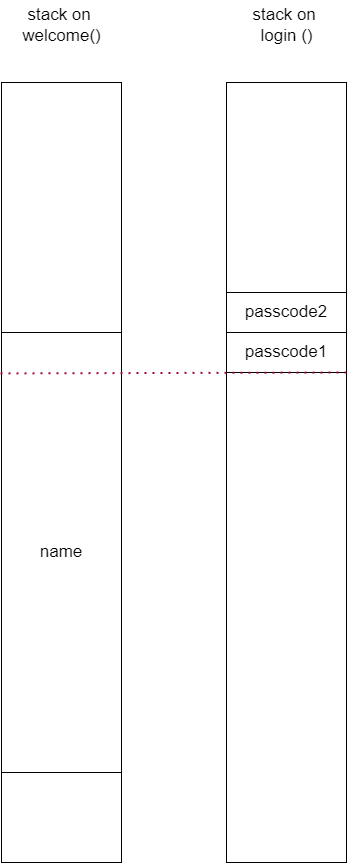

The diagram above was exported from draw.io. Its source (the exported page's mxGraphModel, read from the mxfile embedded in the PNG):
<mxGraphModel dx="2066" dy="1103" grid="1" gridSize="10" guides="1" tooltips="1" connect="1" arrows="1" fold="1" page="1" pageScale="1" pageWidth="850" pageHeight="1100" background="#ffffff" math="0" shadow="0">
  <root>
    <mxCell id="0" />
    <mxCell id="1" parent="0" />
    <mxCell id="whbboBvW-HPEm963wADa-13" value="name" style="rounded=0;whiteSpace=wrap;html=1;fontSize=17;" vertex="1" parent="1">
      <mxGeometry x="185" y="370" width="120" height="440" as="geometry" />
    </mxCell>
    <mxCell id="whbboBvW-HPEm963wADa-18" value="stack on&amp;nbsp;&lt;div&gt;welcome()&lt;/div&gt;" style="text;html=1;align=center;verticalAlign=middle;resizable=0;points=[];autosize=1;strokeColor=none;fillColor=none;fontSize=17;" vertex="1" parent="1">
      <mxGeometry x="195" y="38" width="100" height="50" as="geometry" />
    </mxCell>
    <mxCell id="whbboBvW-HPEm963wADa-19" value="" style="rounded=0;whiteSpace=wrap;html=1;fontSize=17;" vertex="1" parent="1">
      <mxGeometry x="185" y="120" width="120" height="250" as="geometry" />
    </mxCell>
    <mxCell id="whbboBvW-HPEm963wADa-20" value="" style="rounded=0;whiteSpace=wrap;html=1;fontSize=17;" vertex="1" parent="1">
      <mxGeometry x="185" y="810" width="120" height="90" as="geometry" />
    </mxCell>
    <mxCell id="whbboBvW-HPEm963wADa-22" value="stack on&amp;nbsp;&lt;div&gt;login ()&lt;/div&gt;" style="text;html=1;align=center;verticalAlign=middle;resizable=0;points=[];autosize=1;strokeColor=none;fillColor=none;fontSize=17;" vertex="1" parent="1">
      <mxGeometry x="425" y="38" width="90" height="50" as="geometry" />
    </mxCell>
    <mxCell id="whbboBvW-HPEm963wADa-23" value="" style="rounded=0;whiteSpace=wrap;html=1;fontSize=17;" vertex="1" parent="1">
      <mxGeometry x="410" y="120" width="120" height="210" as="geometry" />
    </mxCell>
    <mxCell id="whbboBvW-HPEm963wADa-24" value="" style="rounded=0;whiteSpace=wrap;html=1;fontSize=17;" vertex="1" parent="1">
      <mxGeometry x="410" y="410" width="120" height="490" as="geometry" />
    </mxCell>
    <mxCell id="whbboBvW-HPEm963wADa-25" value="passcode2" style="rounded=0;whiteSpace=wrap;html=1;fontSize=17;" vertex="1" parent="1">
      <mxGeometry x="410" y="330" width="120" height="40" as="geometry" />
    </mxCell>
    <mxCell id="whbboBvW-HPEm963wADa-26" value="passcode1" style="rounded=0;whiteSpace=wrap;html=1;fontSize=17;" vertex="1" parent="1">
      <mxGeometry x="410" y="370" width="120" height="40" as="geometry" />
    </mxCell>
    <mxCell id="whbboBvW-HPEm963wADa-29" value="" style="endArrow=none;dashed=1;html=1;dashPattern=1 3;strokeWidth=2;rounded=0;entryX=1;entryY=1;entryDx=0;entryDy=0;exitX=-0.008;exitY=0.093;exitDx=0;exitDy=0;exitPerimeter=0;fillColor=#d80073;strokeColor=light-dark(#A50040,#FF0000);" edge="1" parent="1" source="whbboBvW-HPEm963wADa-13" target="whbboBvW-HPEm963wADa-26">
      <mxGeometry width="50" height="50" relative="1" as="geometry">
        <mxPoint x="360" y="510" as="sourcePoint" />
        <mxPoint x="450" y="470" as="targetPoint" />
      </mxGeometry>
    </mxCell>
  </root>
</mxGraphModel>